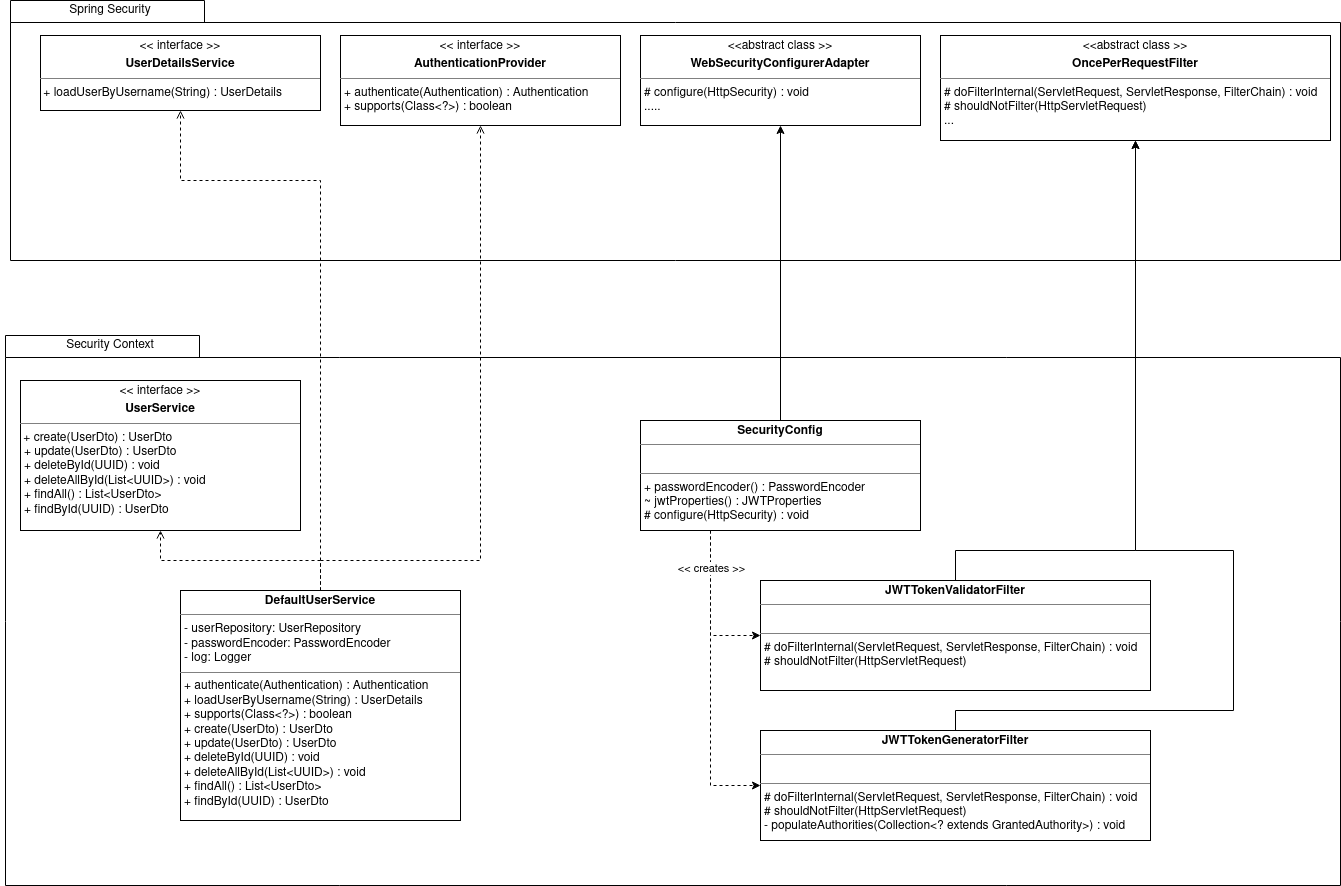

The diagram above was exported from draw.io. Its source (the exported page's mxGraphModel, read from the mxfile embedded in the PNG):
<mxGraphModel dx="1222" dy="1139" grid="1" gridSize="10" guides="1" tooltips="1" connect="1" arrows="1" fold="1" page="1" pageScale="1" pageWidth="827" pageHeight="1169" math="0" shadow="0">
  <root>
    <mxCell id="WIyWlLk6GJQsqaUBKTNV-0" />
    <mxCell id="WIyWlLk6GJQsqaUBKTNV-1" parent="WIyWlLk6GJQsqaUBKTNV-0" />
    <mxCell id="u7O5PFSHYpUWa1uGsDM9-23" value="" style="shape=folder;fontStyle=1;spacingTop=10;tabWidth=194;tabHeight=22;tabPosition=left;html=1;rounded=0;shadow=0;comic=0;labelBackgroundColor=none;strokeWidth=1;fillColor=none;fontFamily=Verdana;fontSize=10;align=center;" vertex="1" parent="WIyWlLk6GJQsqaUBKTNV-1">
      <mxGeometry x="25" y="585" width="1335" height="550" as="geometry" />
    </mxCell>
    <mxCell id="u7O5PFSHYpUWa1uGsDM9-32" style="edgeStyle=orthogonalEdgeStyle;rounded=0;orthogonalLoop=1;jettySize=auto;html=1;dashed=1;endArrow=open;endFill=0;" edge="1" parent="WIyWlLk6GJQsqaUBKTNV-1" source="u7O5PFSHYpUWa1uGsDM9-2" target="u7O5PFSHYpUWa1uGsDM9-25">
      <mxGeometry relative="1" as="geometry" />
    </mxCell>
    <mxCell id="u7O5PFSHYpUWa1uGsDM9-33" style="edgeStyle=orthogonalEdgeStyle;rounded=0;orthogonalLoop=1;jettySize=auto;html=1;entryX=0.5;entryY=1;entryDx=0;entryDy=0;dashed=1;endArrow=open;endFill=0;" edge="1" parent="WIyWlLk6GJQsqaUBKTNV-1" source="u7O5PFSHYpUWa1uGsDM9-2" target="u7O5PFSHYpUWa1uGsDM9-28">
      <mxGeometry relative="1" as="geometry">
        <Array as="points">
          <mxPoint x="340" y="430" />
          <mxPoint x="200" y="430" />
        </Array>
      </mxGeometry>
    </mxCell>
    <mxCell id="u7O5PFSHYpUWa1uGsDM9-34" style="edgeStyle=orthogonalEdgeStyle;rounded=0;orthogonalLoop=1;jettySize=auto;html=1;entryX=0.5;entryY=1;entryDx=0;entryDy=0;exitX=0.5;exitY=0;exitDx=0;exitDy=0;dashed=1;endArrow=open;endFill=0;" edge="1" parent="WIyWlLk6GJQsqaUBKTNV-1" source="u7O5PFSHYpUWa1uGsDM9-2" target="u7O5PFSHYpUWa1uGsDM9-29">
      <mxGeometry relative="1" as="geometry">
        <Array as="points">
          <mxPoint x="340" y="810" />
          <mxPoint x="500" y="810" />
        </Array>
      </mxGeometry>
    </mxCell>
    <mxCell id="u7O5PFSHYpUWa1uGsDM9-2" value="&lt;p style=&quot;margin: 0px ; margin-top: 4px ; text-align: center&quot;&gt;&lt;b&gt;DefaultUserService&lt;/b&gt;&lt;/p&gt;&lt;hr size=&quot;1&quot;&gt;&lt;p style=&quot;margin: 0px ; margin-left: 4px&quot;&gt;- userRepository: UserRepository&lt;br&gt;- passwordEncoder: PasswordEncoder&lt;/p&gt;&lt;p style=&quot;margin: 0px ; margin-left: 4px&quot;&gt;- log: Logger&lt;/p&gt;&lt;hr size=&quot;1&quot;&gt;&lt;p style=&quot;margin: 0px ; margin-left: 4px&quot;&gt;+ authenticate(Authentication) : Authentication&lt;br&gt;&lt;/p&gt;&lt;p style=&quot;margin: 0px ; margin-left: 4px&quot;&gt;+ loadUserByUsername(String) : UserDetails&lt;/p&gt;&lt;p style=&quot;margin: 0px ; margin-left: 4px&quot;&gt;+ supports(Class&amp;lt;?&amp;gt;) : boolean&lt;/p&gt;&lt;p style=&quot;margin: 0px ; margin-left: 4px&quot;&gt;+ create(UserDto) : UserDto&lt;/p&gt;&lt;p style=&quot;margin: 0px ; margin-left: 4px&quot;&gt;+ update(UserDto) : UserDto&lt;/p&gt;&lt;p style=&quot;margin: 0px ; margin-left: 4px&quot;&gt;+ deleteById(UUID) : void&lt;/p&gt;&lt;p style=&quot;margin: 0px ; margin-left: 4px&quot;&gt;+ deleteAllById(List&amp;lt;UUID&amp;gt;) : void&lt;/p&gt;&lt;p style=&quot;margin: 0px ; margin-left: 4px&quot;&gt;+ findAll() : List&amp;lt;UserDto&amp;gt;&lt;/p&gt;&lt;p style=&quot;margin: 0px ; margin-left: 4px&quot;&gt;+ findById(UUID) : UserDto &lt;br&gt;&lt;/p&gt;&lt;p style=&quot;margin: 0px ; margin-left: 4px&quot;&gt;&lt;br&gt;&lt;/p&gt;" style="verticalAlign=top;align=left;overflow=fill;fontSize=12;fontFamily=Helvetica;html=1;rounded=0;shadow=0;comic=0;labelBackgroundColor=none;strokeWidth=1" vertex="1" parent="WIyWlLk6GJQsqaUBKTNV-1">
      <mxGeometry x="200" y="840" width="280" height="230" as="geometry" />
    </mxCell>
    <mxCell id="u7O5PFSHYpUWa1uGsDM9-24" value="Security Context" style="text;html=1;strokeColor=none;fillColor=none;align=center;verticalAlign=middle;whiteSpace=wrap;rounded=0;" vertex="1" parent="WIyWlLk6GJQsqaUBKTNV-1">
      <mxGeometry x="20" y="585" width="220" height="20" as="geometry" />
    </mxCell>
    <mxCell id="u7O5PFSHYpUWa1uGsDM9-25" value="&lt;p style=&quot;margin: 0px ; margin-top: 4px ; text-align: center&quot;&gt;&amp;lt;&amp;lt; interface &amp;gt;&amp;gt;&lt;b&gt;&lt;br&gt;&lt;/b&gt;&lt;/p&gt;&lt;p style=&quot;margin: 0px ; margin-top: 4px ; text-align: center&quot;&gt;&lt;b&gt;UserService&lt;/b&gt;&lt;/p&gt;&lt;hr size=&quot;1&quot;&gt;&amp;nbsp;+ create(UserDto) : UserDto&lt;p style=&quot;margin: 0px ; margin-left: 4px&quot;&gt;+ update(UserDto) : UserDto&lt;/p&gt;&lt;p style=&quot;margin: 0px ; margin-left: 4px&quot;&gt;+ deleteById(UUID) : void&lt;/p&gt;&lt;p style=&quot;margin: 0px ; margin-left: 4px&quot;&gt;+ deleteAllById(List&amp;lt;UUID&amp;gt;) : void&lt;/p&gt;&lt;p style=&quot;margin: 0px ; margin-left: 4px&quot;&gt;+ findAll() : List&amp;lt;UserDto&amp;gt;&lt;/p&gt;&lt;p style=&quot;margin: 0px ; margin-left: 4px&quot;&gt;+ findById(UUID) : UserDto &lt;br&gt;&lt;/p&gt;&lt;p style=&quot;margin: 0px ; margin-left: 4px&quot;&gt;&lt;br&gt;&lt;/p&gt;" style="verticalAlign=top;align=left;overflow=fill;fontSize=12;fontFamily=Helvetica;html=1;rounded=0;shadow=0;comic=0;labelBackgroundColor=none;strokeWidth=1" vertex="1" parent="WIyWlLk6GJQsqaUBKTNV-1">
      <mxGeometry x="40" y="630" width="280" height="150" as="geometry" />
    </mxCell>
    <mxCell id="u7O5PFSHYpUWa1uGsDM9-26" value="" style="shape=folder;fontStyle=1;spacingTop=10;tabWidth=194;tabHeight=22;tabPosition=left;html=1;rounded=0;shadow=0;comic=0;labelBackgroundColor=none;strokeWidth=1;fillColor=none;fontFamily=Verdana;fontSize=10;align=center;" vertex="1" parent="WIyWlLk6GJQsqaUBKTNV-1">
      <mxGeometry x="30" y="250" width="1330" height="260" as="geometry" />
    </mxCell>
    <mxCell id="u7O5PFSHYpUWa1uGsDM9-27" value="Spring Security" style="text;html=1;strokeColor=none;fillColor=none;align=center;verticalAlign=middle;whiteSpace=wrap;rounded=0;" vertex="1" parent="WIyWlLk6GJQsqaUBKTNV-1">
      <mxGeometry x="20" y="250" width="220" height="20" as="geometry" />
    </mxCell>
    <mxCell id="u7O5PFSHYpUWa1uGsDM9-28" value="&lt;p style=&quot;margin: 0px ; margin-top: 4px ; text-align: center&quot;&gt;&amp;lt;&amp;lt; interface &amp;gt;&amp;gt;&lt;b&gt;&lt;br&gt;&lt;/b&gt;&lt;/p&gt;&lt;p style=&quot;margin: 0px ; margin-top: 4px ; text-align: center&quot;&gt;&lt;b&gt;UserDetailsService&lt;/b&gt;&lt;/p&gt;&lt;hr size=&quot;1&quot;&gt;&amp;nbsp;+ loadUserByUsername(String) : UserDetails&lt;p style=&quot;margin: 0px ; margin-left: 4px&quot;&gt;&lt;br&gt;&lt;/p&gt;" style="verticalAlign=top;align=left;overflow=fill;fontSize=12;fontFamily=Helvetica;html=1;rounded=0;shadow=0;comic=0;labelBackgroundColor=none;strokeWidth=1" vertex="1" parent="WIyWlLk6GJQsqaUBKTNV-1">
      <mxGeometry x="60" y="285" width="280" height="75" as="geometry" />
    </mxCell>
    <mxCell id="u7O5PFSHYpUWa1uGsDM9-29" value="&lt;p style=&quot;margin: 0px ; margin-top: 4px ; text-align: center&quot;&gt;&amp;lt;&amp;lt; interface &amp;gt;&amp;gt;&lt;b&gt;&lt;br&gt;&lt;/b&gt;&lt;/p&gt;&lt;p style=&quot;margin: 0px ; margin-top: 4px ; text-align: center&quot;&gt;&lt;b&gt;AuthenticationProvider&lt;/b&gt;&lt;/p&gt;&lt;hr size=&quot;1&quot;&gt;&lt;p style=&quot;margin: 0px ; margin-left: 4px&quot;&gt;+ authenticate(Authentication) : Authentication&lt;br&gt;&lt;/p&gt;&lt;p style=&quot;margin: 0px ; margin-left: 4px&quot;&gt;+ supports(Class&amp;lt;?&amp;gt;) : boolean&lt;/p&gt;&lt;p style=&quot;margin: 0px ; margin-left: 4px&quot;&gt;&lt;br&gt;&lt;/p&gt;" style="verticalAlign=top;align=left;overflow=fill;fontSize=12;fontFamily=Helvetica;html=1;rounded=0;shadow=0;comic=0;labelBackgroundColor=none;strokeWidth=1" vertex="1" parent="WIyWlLk6GJQsqaUBKTNV-1">
      <mxGeometry x="360" y="285" width="280" height="90" as="geometry" />
    </mxCell>
    <mxCell id="u7O5PFSHYpUWa1uGsDM9-30" value="&lt;p style=&quot;margin: 0px ; margin-top: 4px ; text-align: center&quot;&gt;&amp;lt;&amp;lt;abstract class &amp;gt;&amp;gt;&lt;b&gt;&lt;br&gt;&lt;/b&gt;&lt;/p&gt;&lt;p style=&quot;margin: 0px ; margin-top: 4px ; text-align: center&quot;&gt;&lt;b&gt;WebSecurityConfigurerAdapter&lt;/b&gt;&lt;/p&gt;&lt;hr size=&quot;1&quot;&gt;&lt;p style=&quot;margin: 0px ; margin-left: 4px&quot;&gt;# configure(HttpSecurity) : void&lt;/p&gt;&lt;p style=&quot;margin: 0px ; margin-left: 4px&quot;&gt;.....&lt;br&gt;&lt;/p&gt;&lt;p style=&quot;margin: 0px ; margin-left: 4px&quot;&gt;&lt;br&gt;&lt;/p&gt;&lt;p style=&quot;margin: 0px ; margin-left: 4px&quot;&gt;&lt;br&gt;&lt;/p&gt;" style="verticalAlign=top;align=left;overflow=fill;fontSize=12;fontFamily=Helvetica;html=1;rounded=0;shadow=0;comic=0;labelBackgroundColor=none;strokeWidth=1" vertex="1" parent="WIyWlLk6GJQsqaUBKTNV-1">
      <mxGeometry x="660" y="285" width="280" height="90" as="geometry" />
    </mxCell>
    <mxCell id="u7O5PFSHYpUWa1uGsDM9-31" value="&lt;p style=&quot;margin: 0px ; margin-top: 4px ; text-align: center&quot;&gt;&amp;lt;&amp;lt;abstract class &amp;gt;&amp;gt;&lt;b&gt;&lt;br&gt;&lt;/b&gt;&lt;/p&gt;&lt;p style=&quot;margin: 0px ; margin-top: 4px ; text-align: center&quot;&gt;&lt;b&gt;OncePerRequestFilter&lt;/b&gt;&lt;/p&gt;&lt;hr size=&quot;1&quot;&gt;&lt;p style=&quot;margin: 0px ; margin-left: 4px&quot;&gt;# doFilterInternal(ServletRequest, ServletResponse, FilterChain) : void&lt;/p&gt;&lt;p style=&quot;margin: 0px ; margin-left: 4px&quot;&gt;# shouldNotFilter(HttpServletRequest)&lt;/p&gt;&lt;p style=&quot;margin: 0px ; margin-left: 4px&quot;&gt;...&lt;br&gt;&lt;/p&gt;&lt;p style=&quot;margin: 0px ; margin-left: 4px&quot;&gt;&lt;br&gt;&lt;/p&gt;&lt;p style=&quot;margin: 0px ; margin-left: 4px&quot;&gt;&lt;br&gt;&lt;/p&gt;" style="verticalAlign=top;align=left;overflow=fill;fontSize=12;fontFamily=Helvetica;html=1;rounded=0;shadow=0;comic=0;labelBackgroundColor=none;strokeWidth=1" vertex="1" parent="WIyWlLk6GJQsqaUBKTNV-1">
      <mxGeometry x="960" y="285" width="390" height="105" as="geometry" />
    </mxCell>
    <mxCell id="u7O5PFSHYpUWa1uGsDM9-38" style="edgeStyle=orthogonalEdgeStyle;rounded=0;orthogonalLoop=1;jettySize=auto;html=1;entryX=0.5;entryY=1;entryDx=0;entryDy=0;endArrow=classic;endFill=1;" edge="1" parent="WIyWlLk6GJQsqaUBKTNV-1" source="u7O5PFSHYpUWa1uGsDM9-35" target="u7O5PFSHYpUWa1uGsDM9-30">
      <mxGeometry relative="1" as="geometry" />
    </mxCell>
    <mxCell id="u7O5PFSHYpUWa1uGsDM9-41" style="edgeStyle=orthogonalEdgeStyle;rounded=0;orthogonalLoop=1;jettySize=auto;html=1;exitX=0.25;exitY=1;exitDx=0;exitDy=0;entryX=0;entryY=0.5;entryDx=0;entryDy=0;endArrow=classic;endFill=1;dashed=1;" edge="1" parent="WIyWlLk6GJQsqaUBKTNV-1" source="u7O5PFSHYpUWa1uGsDM9-35" target="u7O5PFSHYpUWa1uGsDM9-36">
      <mxGeometry relative="1" as="geometry" />
    </mxCell>
    <mxCell id="u7O5PFSHYpUWa1uGsDM9-42" style="edgeStyle=orthogonalEdgeStyle;rounded=0;orthogonalLoop=1;jettySize=auto;html=1;exitX=0.25;exitY=1;exitDx=0;exitDy=0;entryX=0;entryY=0.5;entryDx=0;entryDy=0;dashed=1;endArrow=classic;endFill=1;" edge="1" parent="WIyWlLk6GJQsqaUBKTNV-1" source="u7O5PFSHYpUWa1uGsDM9-35" target="u7O5PFSHYpUWa1uGsDM9-37">
      <mxGeometry relative="1" as="geometry" />
    </mxCell>
    <mxCell id="u7O5PFSHYpUWa1uGsDM9-43" value="&amp;lt;&amp;lt; creates &amp;gt;&amp;gt;" style="edgeLabel;html=1;align=center;verticalAlign=middle;resizable=0;points=[];" vertex="1" connectable="0" parent="u7O5PFSHYpUWa1uGsDM9-42">
      <mxGeometry x="-0.7574" y="3" relative="1" as="geometry">
        <mxPoint x="-3" as="offset" />
      </mxGeometry>
    </mxCell>
    <mxCell id="u7O5PFSHYpUWa1uGsDM9-35" value="&lt;p style=&quot;margin: 0px ; margin-top: 4px ; text-align: center&quot;&gt;&lt;b&gt;SecurityConfig&lt;/b&gt;&lt;br&gt;&lt;/p&gt;&lt;hr size=&quot;1&quot;&gt;&lt;br&gt;&lt;hr size=&quot;1&quot;&gt;&lt;p style=&quot;margin: 0px ; margin-left: 4px&quot;&gt;+ passwordEncoder() : PasswordEncoder&lt;br&gt;&lt;/p&gt;&lt;p style=&quot;margin: 0px ; margin-left: 4px&quot;&gt;~ jwtProperties() : JWTProperties&lt;/p&gt;&lt;p style=&quot;margin: 0px ; margin-left: 4px&quot;&gt;# configure(HttpSecurity) : void&lt;/p&gt;" style="verticalAlign=top;align=left;overflow=fill;fontSize=12;fontFamily=Helvetica;html=1;rounded=0;shadow=0;comic=0;labelBackgroundColor=none;strokeWidth=1" vertex="1" parent="WIyWlLk6GJQsqaUBKTNV-1">
      <mxGeometry x="660" y="670" width="280" height="110" as="geometry" />
    </mxCell>
    <mxCell id="u7O5PFSHYpUWa1uGsDM9-39" style="edgeStyle=orthogonalEdgeStyle;rounded=0;orthogonalLoop=1;jettySize=auto;html=1;exitX=0.5;exitY=0;exitDx=0;exitDy=0;endArrow=classic;endFill=1;" edge="1" parent="WIyWlLk6GJQsqaUBKTNV-1" source="u7O5PFSHYpUWa1uGsDM9-36" target="u7O5PFSHYpUWa1uGsDM9-31">
      <mxGeometry relative="1" as="geometry">
        <Array as="points">
          <mxPoint x="975" y="800" />
          <mxPoint x="1155" y="800" />
        </Array>
      </mxGeometry>
    </mxCell>
    <mxCell id="u7O5PFSHYpUWa1uGsDM9-36" value="&lt;p style=&quot;margin: 0px ; margin-top: 4px ; text-align: center&quot;&gt;&lt;b&gt;JWTTokenValidatorFilter&lt;/b&gt;&lt;br&gt;&lt;/p&gt;&lt;hr size=&quot;1&quot;&gt;&lt;br&gt;&lt;hr size=&quot;1&quot;&gt;&lt;p style=&quot;margin: 0px ; margin-left: 4px&quot;&gt;# doFilterInternal(ServletRequest, ServletResponse, FilterChain) : void&lt;/p&gt;&lt;p style=&quot;margin: 0px ; margin-left: 4px&quot;&gt;# shouldNotFilter(HttpServletRequest)&lt;/p&gt;" style="verticalAlign=top;align=left;overflow=fill;fontSize=12;fontFamily=Helvetica;html=1;rounded=0;shadow=0;comic=0;labelBackgroundColor=none;strokeWidth=1" vertex="1" parent="WIyWlLk6GJQsqaUBKTNV-1">
      <mxGeometry x="780" y="830" width="390" height="110" as="geometry" />
    </mxCell>
    <mxCell id="u7O5PFSHYpUWa1uGsDM9-40" style="edgeStyle=orthogonalEdgeStyle;rounded=0;orthogonalLoop=1;jettySize=auto;html=1;entryX=0.5;entryY=1;entryDx=0;entryDy=0;endArrow=classic;endFill=1;" edge="1" parent="WIyWlLk6GJQsqaUBKTNV-1" source="u7O5PFSHYpUWa1uGsDM9-37" target="u7O5PFSHYpUWa1uGsDM9-31">
      <mxGeometry relative="1" as="geometry">
        <Array as="points">
          <mxPoint x="975" y="960" />
          <mxPoint x="1253" y="960" />
          <mxPoint x="1253" y="800" />
          <mxPoint x="1155" y="800" />
        </Array>
      </mxGeometry>
    </mxCell>
    <mxCell id="u7O5PFSHYpUWa1uGsDM9-37" value="&lt;p style=&quot;margin: 0px ; margin-top: 4px ; text-align: center&quot;&gt;&lt;b&gt;JWTTokenGeneratorFilter&lt;/b&gt;&lt;br&gt;&lt;/p&gt;&lt;hr size=&quot;1&quot;&gt;&lt;br&gt;&lt;hr size=&quot;1&quot;&gt;&lt;p style=&quot;margin: 0px ; margin-left: 4px&quot;&gt;# doFilterInternal(ServletRequest, ServletResponse, FilterChain) : void&lt;/p&gt;&lt;p style=&quot;margin: 0px ; margin-left: 4px&quot;&gt;# shouldNotFilter(HttpServletRequest)&lt;/p&gt;&lt;p style=&quot;margin: 0px ; margin-left: 4px&quot;&gt;- populateAuthorities(Collection&amp;lt;? extends GrantedAuthority&amp;gt;) : void&lt;/p&gt;" style="verticalAlign=top;align=left;overflow=fill;fontSize=12;fontFamily=Helvetica;html=1;rounded=0;shadow=0;comic=0;labelBackgroundColor=none;strokeWidth=1" vertex="1" parent="WIyWlLk6GJQsqaUBKTNV-1">
      <mxGeometry x="780" y="980" width="390" height="110" as="geometry" />
    </mxCell>
  </root>
</mxGraphModel>